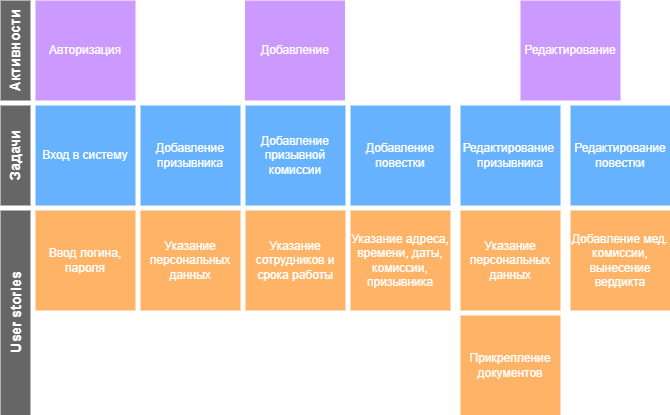

The diagram above was exported from draw.io. Its source (the exported page's mxGraphModel, read from the mxfile embedded in the PNG):
<mxGraphModel dx="1203" dy="697" grid="1" gridSize="10" guides="1" tooltips="1" connect="1" arrows="1" fold="1" page="1" pageScale="1" pageWidth="1169" pageHeight="827" math="0" shadow="0">
  <root>
    <mxCell id="0" />
    <mxCell id="1" parent="0" />
    <mxCell id="RndkUAWvJMsH7pUA9Xn9-3" value="Редактирование" style="html=1;fillColor=#CC99FF;strokeColor=none;shadow=0;fontSize=12;fontColor=#FFFFFF;align=center;fontStyle=0;whiteSpace=wrap;rounded=0;movable=1;resizable=1;rotatable=1;deletable=1;editable=1;locked=0;connectable=1;" vertex="1" parent="1">
      <mxGeometry x="860" y="135" width="100" height="100" as="geometry" />
    </mxCell>
    <mxCell id="RndkUAWvJMsH7pUA9Xn9-34" value="Добавление повестки" style="html=1;fillColor=#66B2FF;strokeColor=none;shadow=0;fontSize=12;fontColor=#FFFFFF;align=center;fontStyle=0;whiteSpace=wrap;rounded=0;movable=1;resizable=1;rotatable=1;deletable=1;editable=1;locked=0;connectable=1;" vertex="1" parent="1">
      <mxGeometry x="690" y="240" width="100" height="100" as="geometry" />
    </mxCell>
    <mxCell id="RndkUAWvJMsH7pUA9Xn9-49" value="Указание адреса, времени, даты, комиссии, призывника" style="html=1;fillColor=#FFB366;strokeColor=none;shadow=0;fontSize=12;fontColor=#FFFFFF;align=center;fontStyle=0;whiteSpace=wrap;rounded=0;movable=1;resizable=1;rotatable=1;deletable=1;editable=1;locked=0;connectable=1;" vertex="1" parent="1">
      <mxGeometry x="690" y="345" width="100" height="100" as="geometry" />
    </mxCell>
    <mxCell id="RndkUAWvJMsH7pUA9Xn9-1" value="Авторизация" style="html=1;fillColor=#CC99FF;strokeColor=none;shadow=0;fontSize=12;fontColor=#FFFFFF;align=center;fontStyle=0;whiteSpace=wrap;rounded=0;movable=1;resizable=1;rotatable=1;deletable=1;editable=1;locked=0;connectable=1;" vertex="1" parent="1">
      <mxGeometry x="375" y="135" width="100" height="100" as="geometry" />
    </mxCell>
    <mxCell id="RndkUAWvJMsH7pUA9Xn9-4" value="Вход в систему" style="html=1;fillColor=#66B2FF;strokeColor=none;shadow=0;fontSize=12;fontColor=#FFFFFF;align=center;fontStyle=0;whiteSpace=wrap;rounded=0;movable=1;resizable=1;rotatable=1;deletable=1;editable=1;locked=0;connectable=1;" vertex="1" parent="1">
      <mxGeometry x="375" y="240" width="100" height="100" as="geometry" />
    </mxCell>
    <mxCell id="RndkUAWvJMsH7pUA9Xn9-5" value="Добавление призывника" style="html=1;fillColor=#66B2FF;strokeColor=none;shadow=0;fontSize=12;fontColor=#FFFFFF;align=center;fontStyle=0;whiteSpace=wrap;rounded=0;movable=1;resizable=1;rotatable=1;deletable=1;editable=1;locked=0;connectable=1;" vertex="1" parent="1">
      <mxGeometry x="480" y="240" width="100" height="100" as="geometry" />
    </mxCell>
    <mxCell id="RndkUAWvJMsH7pUA9Xn9-6" value="Добавление призывной комиссии" style="html=1;fillColor=#66B2FF;strokeColor=none;shadow=0;fontSize=12;fontColor=#FFFFFF;align=center;fontStyle=0;whiteSpace=wrap;rounded=0;movable=1;resizable=1;rotatable=1;deletable=1;editable=1;locked=0;connectable=1;" vertex="1" parent="1">
      <mxGeometry x="585" y="240" width="100" height="100" as="geometry" />
    </mxCell>
    <mxCell id="RndkUAWvJMsH7pUA9Xn9-10" value="Активности" style="html=1;fillColor=#666666;strokeColor=none;shadow=0;fontSize=14;fontColor=#FFFFFF;align=center;fontStyle=1;whiteSpace=wrap;horizontal=0;rounded=0;movable=1;resizable=1;rotatable=1;deletable=1;editable=1;locked=0;connectable=1;" vertex="1" parent="1">
      <mxGeometry x="340" y="135" width="30" height="100" as="geometry" />
    </mxCell>
    <mxCell id="RndkUAWvJMsH7pUA9Xn9-11" value="Задачи" style="html=1;fillColor=#666666;strokeColor=none;shadow=0;fontSize=14;fontColor=#FFFFFF;align=center;fontStyle=1;whiteSpace=wrap;horizontal=0;rounded=0;movable=1;resizable=1;rotatable=1;deletable=1;editable=1;locked=0;connectable=1;" vertex="1" parent="1">
      <mxGeometry x="340" y="240" width="30" height="100" as="geometry" />
    </mxCell>
    <mxCell id="RndkUAWvJMsH7pUA9Xn9-2" value="Добавление" style="html=1;fillColor=#CC99FF;strokeColor=none;shadow=0;fontSize=12;fontColor=#FFFFFF;align=center;fontStyle=0;whiteSpace=wrap;rounded=0;movable=1;resizable=1;rotatable=1;deletable=1;editable=1;locked=0;connectable=1;" vertex="1" parent="1">
      <mxGeometry x="584.5" y="135" width="100" height="100" as="geometry" />
    </mxCell>
    <mxCell id="RndkUAWvJMsH7pUA9Xn9-7" value="Ввод логина, пароля" style="html=1;fillColor=#FFB366;strokeColor=none;shadow=0;fontSize=12;fontColor=#FFFFFF;align=center;fontStyle=0;whiteSpace=wrap;rounded=0;movable=1;resizable=1;rotatable=1;deletable=1;editable=1;locked=0;connectable=1;" vertex="1" parent="1">
      <mxGeometry x="375" y="345" width="100" height="100" as="geometry" />
    </mxCell>
    <mxCell id="RndkUAWvJMsH7pUA9Xn9-8" value="Указание персональных данных" style="html=1;fillColor=#FFB366;strokeColor=none;shadow=0;fontSize=12;fontColor=#FFFFFF;align=center;fontStyle=0;whiteSpace=wrap;rounded=0;movable=1;resizable=1;rotatable=1;deletable=1;editable=1;locked=0;connectable=1;" vertex="1" parent="1">
      <mxGeometry x="480" y="345" width="100" height="100" as="geometry" />
    </mxCell>
    <mxCell id="RndkUAWvJMsH7pUA9Xn9-9" value="Указание сотрудников и срока работы" style="html=1;fillColor=#FFB366;strokeColor=none;shadow=0;fontSize=12;fontColor=#FFFFFF;align=center;fontStyle=0;whiteSpace=wrap;rounded=0;movable=1;resizable=1;rotatable=1;deletable=1;editable=1;locked=0;connectable=1;" vertex="1" parent="1">
      <mxGeometry x="585" y="345" width="100" height="100" as="geometry" />
    </mxCell>
    <mxCell id="RndkUAWvJMsH7pUA9Xn9-12" value="User stories" style="html=1;fillColor=#666666;strokeColor=none;shadow=0;fontSize=14;fontColor=#FFFFFF;align=center;fontStyle=1;whiteSpace=wrap;horizontal=0;rounded=0;movable=1;resizable=1;rotatable=1;deletable=1;editable=1;locked=0;connectable=1;imageHeight=39;" vertex="1" parent="1">
      <mxGeometry x="340" y="345" width="30" height="205" as="geometry" />
    </mxCell>
    <mxCell id="RndkUAWvJMsH7pUA9Xn9-51" value="Редактирование&amp;nbsp; призывника" style="html=1;fillColor=#66B2FF;strokeColor=none;shadow=0;fontSize=12;fontColor=#FFFFFF;align=center;fontStyle=0;whiteSpace=wrap;rounded=0;movable=1;resizable=1;rotatable=1;deletable=1;editable=1;locked=0;connectable=1;" vertex="1" parent="1">
      <mxGeometry x="800" y="240" width="100" height="100" as="geometry" />
    </mxCell>
    <mxCell id="RndkUAWvJMsH7pUA9Xn9-53" value="Редактирование повестки" style="html=1;fillColor=#66B2FF;strokeColor=none;shadow=0;fontSize=12;fontColor=#FFFFFF;align=center;fontStyle=0;whiteSpace=wrap;rounded=0;movable=1;resizable=1;rotatable=1;deletable=1;editable=1;locked=0;connectable=1;" vertex="1" parent="1">
      <mxGeometry x="910" y="240" width="100" height="100" as="geometry" />
    </mxCell>
    <mxCell id="RndkUAWvJMsH7pUA9Xn9-54" value="Прикрепление документов" style="html=1;fillColor=#FFB366;strokeColor=none;shadow=0;fontSize=12;fontColor=#FFFFFF;align=center;fontStyle=0;whiteSpace=wrap;rounded=0;movable=1;resizable=1;rotatable=1;deletable=1;editable=1;locked=0;connectable=1;" vertex="1" parent="1">
      <mxGeometry x="800" y="450" width="100" height="100" as="geometry" />
    </mxCell>
    <mxCell id="RndkUAWvJMsH7pUA9Xn9-55" value="Добавление мед. комиссии, вынесение вердикта" style="html=1;fillColor=#FFB366;strokeColor=none;shadow=0;fontSize=12;fontColor=#FFFFFF;align=center;fontStyle=0;whiteSpace=wrap;rounded=0;movable=1;resizable=1;rotatable=1;deletable=1;editable=1;locked=0;connectable=1;" vertex="1" parent="1">
      <mxGeometry x="910" y="345" width="100" height="100" as="geometry" />
    </mxCell>
    <mxCell id="RndkUAWvJMsH7pUA9Xn9-56" value="Указание персональных данных" style="html=1;fillColor=#FFB366;strokeColor=none;shadow=0;fontSize=12;fontColor=#FFFFFF;align=center;fontStyle=0;whiteSpace=wrap;rounded=0;movable=1;resizable=1;rotatable=1;deletable=1;editable=1;locked=0;connectable=1;" vertex="1" parent="1">
      <mxGeometry x="800" y="345" width="100" height="100" as="geometry" />
    </mxCell>
  </root>
</mxGraphModel>